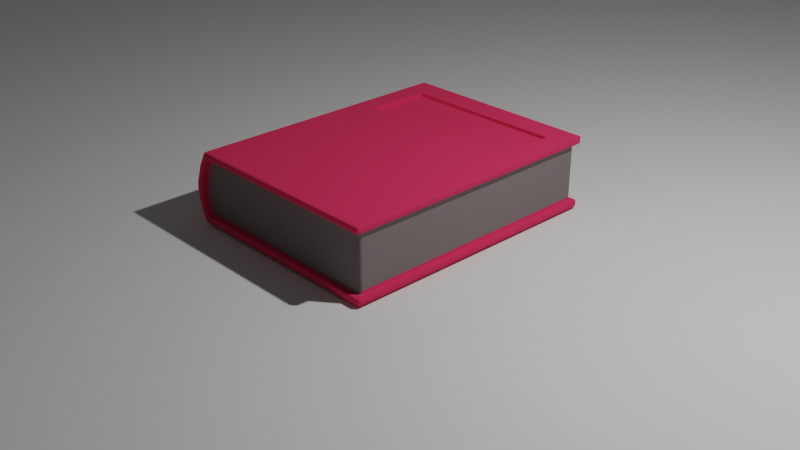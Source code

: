 # Source: Book.blend  (saved by Blender 3.0.42; exported with 4.5.12 LTS)
import bpy
from mathutils import Matrix  # noqa: F401  (used for matrix-valued properties, if any)

bpy.ops.wm.read_factory_settings(use_empty=True)
scene = bpy.context.scene
scene.name = 'Scene'

# ---- collections
col_collection = bpy.data.collections.new('Collection'); scene.collection.children.link(col_collection)

# ---- materials (node trees are filled in below, after node groups)
mat_material_001 = bpy.data.materials.new('Material.001')
mat_material_001.use_transparent_shadow = False
mat_material_002 = bpy.data.materials.new('Material.002')
mat_material_002.use_transparent_shadow = False

# ---- node groups
ng_auto_smooth = bpy.data.node_groups.new('Auto Smooth', 'GeometryNodeTree')
_s = ng_auto_smooth.interface.new_socket(name='Geometry', in_out='OUTPUT', socket_type='NodeSocketGeometry')
_s = ng_auto_smooth.interface.new_socket(name='Geometry', in_out='INPUT', socket_type='NodeSocketGeometry')
_s = ng_auto_smooth.interface.new_socket(name='Angle', in_out='INPUT', socket_type='NodeSocketFloat')
_s.subtype = 'ANGLE'
_s.min_value = 0.0
_s.max_value = 3.142
ng_auto_smooth.is_modifier = True
_N = ng_auto_smooth.nodes; _L = ng_auto_smooth.links
n0 = _N.new('NodeGroupOutput'); n0.name = 'Group Output'; n0.location = (480, -100)
n1 = _N.new('NodeGroupInput'); n1.name = 'Group Input'; n1.location = (-420, -300)
n2 = _N.new('NodeGroupInput'); n2.name = 'Group Input.001'; n2.location = (-60, -100)
n3 = _N.new('GeometryNodeSetShadeSmooth'); n3.name = 'Set Shade Smooth'; n3.location = (120, -100)
n3.domain = 'EDGE'
n4 = _N.new('GeometryNodeSetShadeSmooth'); n4.name = 'Set Shade Smooth.001'; n4.location = (300, -100)
n5 = _N.new('GeometryNodeInputMeshEdgeAngle'); n5.name = 'Edge Angle'; n5.location = (-420, -220)
n6 = _N.new('GeometryNodeInputEdgeSmooth'); n6.name = 'Is Edge Smooth'; n6.location = (-60, -160)
n7 = _N.new('GeometryNodeInputShadeSmooth'); n7.name = 'Is Face Smooth'; n7.location = (-240, -340)
n8 = _N.new('FunctionNodeBooleanMath'); n8.name = 'Boolean Math'; n8.location = (-60, -220)
n9 = _N.new('FunctionNodeCompare'); n9.name = 'Compare'; n9.location = (-240, -180)
n9.operation = 'LESS_EQUAL'
_L.new(n5.outputs[0], n9.inputs[0])
_L.new(n4.outputs[0], n0.inputs[0])
_L.new(n1.outputs[1], n9.inputs[1])
_L.new(n9.outputs[0], n8.inputs[0])
_L.new(n7.outputs[0], n8.inputs[1])
_L.new(n2.outputs[0], n3.inputs[0])
_L.new(n6.outputs[0], n3.inputs[1])
_L.new(n3.outputs[0], n4.inputs[0])
_L.new(n8.outputs[0], n3.inputs[2])
n0.is_active_output = True

# ---- material node trees
mat_material_001.use_nodes = True; mat_material_001.node_tree.nodes.clear()
_N = mat_material_001.node_tree.nodes; _L = mat_material_001.node_tree.links
n0 = _N.new('ShaderNodeBsdfPrincipled'); n0.name = 'Principled BSDF'; n0.location = (10, 300)
n0.distribution = 'GGX'
n0.subsurface_method = 'RANDOM_WALK_SKIN'
n0.inputs[0].default_value = (0.8, 0.02542, 0.1067, 1.0)
n0.inputs[2].default_value = 1.0
n0.inputs[3].default_value = 1.45
n0.inputs[27].default_value = (0.0, 0.0, 0.0, 1.0)
n0.inputs[28].default_value = 1.0
n1 = _N.new('ShaderNodeOutputMaterial'); n1.name = 'Material Output'; n1.location = (300, 300)
_L.new(n0.outputs[0], n1.inputs[0])
n1.is_active_output = True
mat_material_002.use_nodes = True; mat_material_002.node_tree.nodes.clear()
_N = mat_material_002.node_tree.nodes; _L = mat_material_002.node_tree.links
n0 = _N.new('ShaderNodeBsdfPrincipled'); n0.name = 'Principled BSDF'; n0.location = (10, 300)
n0.distribution = 'GGX'
n0.subsurface_method = 'RANDOM_WALK_SKIN'
n0.inputs[0].default_value = (0.1931, 0.159, 0.159, 1.0)
n0.inputs[2].default_value = 1.0
n0.inputs[3].default_value = 1.45
n0.inputs[27].default_value = (0.0, 0.0, 0.0, 1.0)
n0.inputs[28].default_value = 1.0
n1 = _N.new('ShaderNodeOutputMaterial'); n1.name = 'Material Output'; n1.location = (300, 300)
_L.new(n0.outputs[0], n1.inputs[0])
n1.is_active_output = True

# ---- world
world_world = bpy.data.worlds.new('World'); scene.world = world_world
world_world.use_nodes = True; world_world.node_tree.nodes.clear()
_N = world_world.node_tree.nodes; _L = world_world.node_tree.links
n0 = _N.new('ShaderNodeOutputWorld'); n0.name = 'World Output'; n0.location = (300, 300)
n1 = _N.new('ShaderNodeBackground'); n1.name = 'Background'; n1.location = (10, 300)
n1.inputs[0].default_value = (0.05088, 0.05088, 0.05088, 1.0)
_L.new(n1.outputs[0], n0.inputs[0])
n0.is_active_output = True
world_world.color = (0.05088, 0.05088, 0.05088)
world_world.use_sun_shadow = False
world_world.sun_shadow_jitter_overblur = 0.0

# ---- cameras
cam_camera = bpy.data.cameras.new('Camera')
cam_camera.clip_end = 100.0
cam_camera.ortho_scale = 7.314

# ---- lights
light_light = bpy.data.lights.new('Light', 'POINT')
light_light.transmission_factor = 0.0
light_light.energy = 1000.0
light_light.shadow_soft_size = 0.1
light_light.shadow_maximum_resolution = 0.006
light_light.use_absolute_resolution = True

# ---- meshes
me_cube = bpy.data.meshes.new('Cube')
me_cube.from_pydata([(1.0, 1.0, 0.8045), (1.0, 1.0, -0.8045), (1.0, -1.0, 0.8045), (1.0, -1.0, -1.0), (-1.224, 1.0, 0.8045), (-1.273, 1.0, -0.8045), (-1.224, -1.0, 0.8045), (-1.273, -1.0, -0.8045), (-1.335, -1.0, -0.4008), (-1.343, -1.0, 0.06481), (-1.279, -1.0, 0.5477), (-1.279, 1.0, 0.5477), (-1.343, 1.0, 0.06481), (-1.335, 1.0, -0.4008), (-1.297, 1.0, -0.6769), (-1.297, -1.0, -0.6769), (-1.349, -1.0, -0.1144), (-1.349, 1.0, -0.1144), (1.0, 1.0, -1.0), (-1.299, 1.0, -1.0), (-1.337, -1.0, 0.5811), (-1.02, 0.3699, 1.0), (-1.356, 1.0, -0.7085), (0.7723, 0.3699, 1.0), (0.7723, 0.8189, 1.0), (-1.299, -1.0, -1.0), (1.0, -1.0, -0.8045), (-1.02, 0.8189, 1.0), (-1.356, -1.0, -0.7085), (-1.395, -1.0, -0.4189), (-1.41, -1.0, -0.1161), (-1.403, -1.0, 0.08108), (-1.337, 1.0, 0.5811), (-1.403, 1.0, 0.08108), (-1.41, 1.0, -0.1161), (-1.395, 1.0, -0.4189), (0.9555, 0.9555, -0.7085), (0.9555, 0.9555, -0.8045), (0.9555, -0.9555, -0.7085), (0.9555, -0.9555, -0.8045), (0.9555, 0.9555, 0.8045), (0.9555, 0.9555, 0.5811), (0.9555, 0.9555, 0.08108), (0.9555, 0.9555, -0.1161), (0.9555, 0.9555, -0.4189), (0.9555, -0.9555, 0.8045), (0.9555, -0.9555, 0.5811), (0.9555, -0.9555, 0.08108), (0.9555, -0.9555, -0.1161), (0.9555, -0.9555, -0.4189), (-1.335, 0.937, -0.4008), (-1.343, 0.937, 0.06481), (-1.279, 0.937, 0.5477), (-1.335, -0.937, -0.4008), (-1.343, -0.937, 0.06481), (-1.279, -0.937, 0.5477), (-1.297, -0.937, -0.6769), (-1.297, 0.937, -0.6769), (-1.349, -0.937, -0.1144), (-1.349, 0.937, -0.1144), (-1.273, 0.937, -0.8045), (-1.224, -0.937, 0.8045), (-1.273, -0.937, -0.8045), (-1.224, 0.937, 0.8045), (1.0, -1.0, 1.0), (-1.247, -1.0, 1.0), (1.0, 1.0, 1.0), (-1.247, 1.0, 1.0), (0.7723, 0.3699, 0.8789), (-1.02, 0.3699, 0.8789), (0.7723, 0.8189, 0.8789), (-1.02, 0.8189, 0.8789)], [], [(24, 27, 71, 70), (6, 10, 55, 61), (20, 65, 67, 32), (19, 18, 3, 25), (8, 15, 56, 53), (15, 7, 62, 56), (1, 5, 60, 37), (26, 1, 37, 39), (14, 13, 50, 57), (4, 0, 40, 63), (13, 17, 59, 50), (7, 26, 39, 62), (28, 29, 35, 22), (30, 31, 33, 34), (31, 20, 32, 33), (12, 11, 52, 51), (0, 2, 45, 40), (11, 4, 63, 52), (2, 6, 61, 45), (25, 28, 22, 19), (10, 9, 54, 55), (17, 12, 51, 59), (5, 14, 57, 60), (29, 30, 34, 35), (9, 16, 58, 54), (16, 8, 53, 58), (5, 1, 18, 19), (10, 6, 65, 20), (14, 5, 19, 22), (6, 2, 64, 65), (2, 0, 66, 64), (26, 7, 25, 3), (0, 4, 67, 66), (1, 26, 3, 18), (15, 8, 29, 28), (16, 9, 31, 30), (9, 10, 20, 31), (4, 11, 32, 67), (11, 12, 33, 32), (17, 13, 35, 34), (13, 14, 22, 35), (7, 15, 28, 25), (8, 16, 30, 29), (12, 17, 34, 33), (46, 45, 61, 55), (41, 40, 45, 46), (52, 63, 40, 41), (57, 50, 44, 36), (59, 51, 42, 43), (51, 52, 41, 42), (36, 44, 49, 38), (43, 42, 47, 48), (42, 41, 46, 47), (38, 49, 53, 56), (48, 47, 54, 58), (47, 46, 55, 54), (39, 38, 56, 62), (37, 36, 38, 39), (60, 57, 36, 37), (49, 48, 58, 53), (44, 43, 48, 49), (50, 59, 43, 44), (23, 21, 65, 64), (24, 23, 64, 66), (21, 27, 67, 65), (27, 24, 66, 67), (70, 71, 69, 68), (23, 24, 70, 68), (27, 21, 69, 71), (21, 23, 68, 69)])
me_cube.polygons.foreach_set('use_smooth', [True] * 70)
me_cube.polygons.foreach_set('material_index', [0, 0, 0, 0, 0, 0, 0, 0, 0, 0, 0, 0, 0, 0, 0, 0, 0, 0, 0, 0, 0, 0, 0, 0, 0, 0, 0, 0, 0, 0, 0, 0, 0, 0, 0, 0, 0, 0, 0, 0, 0, 0, 0, 0, 1, 1, 1, 1, 1, 1, 1, 1, 1, 1, 1, 1, 1, 0, 0, 1, 1, 1, 0, 0, 0, 0, 0, 0, 0, 0])
_uv = me_cube.uv_layers.new(name='UVMap')
_uv.uv.foreach_set('vector', [0.6503, 0.5285, 0.8497, 0.5285, 0.8497, 0.5285, 0.6503, 0.5285, 0.6006, 0.9782, 0.5685, 0.979, 0.5685, 0.979, 0.6006, 0.9782, 0.5726, 0.0, 0.625, 0.0, 0.625, 0.25, 0.5726, 0.25, 0.125, 0.5, 0.375, 0.5, 0.375, 0.75, 0.125, 0.75, 0.4499, 0.9796, 0.4154, 0.9789, 0.4154, 0.9789, 0.4499, 0.9796, 0.4154, 0.9789, 0.3994, 0.9787, 0.3994, 0.9787, 0.4154, 0.9789, 0.3994, 0.5, 0.3994, 0.2713, 0.3994, 0.2713, 0.3994, 0.5, 0.3994, 0.75, 0.3994, 0.5, 0.3994, 0.5, 0.3994, 0.75, 0.4154, 0.2709, 0.4499, 0.2706, 0.4499, 0.2706, 0.4154, 0.2709, 0.6006, 0.2718, 0.6006, 0.5, 0.6006, 0.5, 0.6006, 0.2718, 0.4499, 0.2706, 0.4857, 0.2703, 0.4857, 0.2703, 0.4499, 0.2706, 0.3994, 0.9787, 0.3994, 0.75, 0.3994, 0.75, 0.3994, 0.9787, 0.4114, 0.0, 0.4476, 0.0, 0.4476, 0.25, 0.4114, 0.25, 0.4855, 0.0, 0.5101, 0.0, 0.5101, 0.25, 0.4855, 0.25, 0.5101, 0.0, 0.5726, 0.0, 0.5726, 0.25, 0.5101, 0.25, 0.5081, 0.2703, 0.5685, 0.271, 0.5685, 0.271, 0.5081, 0.2703, 0.6006, 0.5, 0.6006, 0.75, 0.6006, 0.75, 0.6006, 0.5, 0.5685, 0.271, 0.6006, 0.2718, 0.6006, 0.2718, 0.5685, 0.271, 0.6006, 0.75, 0.6006, 0.9782, 0.6006, 0.9782, 0.6006, 0.75, 0.375, 0.0, 0.4114, 0.0, 0.4114, 0.25, 0.375, 0.25, 0.5685, 0.979, 0.5081, 0.9795, 0.5081, 0.9795, 0.5685, 0.979, 0.4857, 0.2703, 0.5081, 0.2703, 0.5081, 0.2703, 0.4857, 0.2703, 0.3994, 0.2713, 0.4154, 0.2709, 0.4154, 0.2709, 0.3994, 0.2713, 0.4476, 0.0, 0.4855, 0.0, 0.4855, 0.25, 0.4476, 0.25, 0.5081, 0.9795, 0.4857, 0.9797, 0.4857, 0.9797, 0.5081, 0.9795, 0.4857, 0.9797, 0.4499, 0.9796, 0.4499, 0.9796, 0.4857, 0.9797, 0.3994, 0.2713, 0.3994, 0.5, 0.375, 0.5, 0.375, 0.25, 0.5685, 0.979, 0.6006, 0.9782, 0.625, 1.0, 0.5726, 1.0, 0.4154, 0.2709, 0.3994, 0.2713, 0.375, 0.25, 0.4114, 0.25, 0.6006, 0.9782, 0.6006, 0.75, 0.625, 0.75, 0.625, 1.0, 0.6006, 0.75, 0.6006, 0.5, 0.625, 0.5, 0.625, 0.75, 0.3994, 0.75, 0.3994, 0.9787, 0.375, 1.0, 0.375, 0.75, 0.6006, 0.5, 0.6006, 0.2718, 0.625, 0.25, 0.625, 0.5, 0.3994, 0.5, 0.3994, 0.75, 0.375, 0.75, 0.375, 0.5, 0.4154, 0.9789, 0.4499, 0.9796, 0.4476, 1.0, 0.4114, 1.0, 0.4857, 0.9797, 0.5081, 0.9795, 0.5101, 1.0, 0.4855, 1.0, 0.5081, 0.9795, 0.5685, 0.979, 0.5726, 1.0, 0.5101, 1.0, 0.6006, 0.2718, 0.5685, 0.271, 0.5726, 0.25, 0.625, 0.25, 0.5685, 0.271, 0.5081, 0.2703, 0.5101, 0.25, 0.5726, 0.25, 0.4857, 0.2703, 0.4499, 0.2706, 0.4476, 0.25, 0.4855, 0.25, 0.4499, 0.2706, 0.4154, 0.2709, 0.4114, 0.25, 0.4476, 0.25, 0.3994, 0.9787, 0.4154, 0.9789, 0.4114, 1.0, 0.375, 1.0, 0.4499, 0.9796, 0.4857, 0.9797, 0.4855, 1.0, 0.4476, 1.0, 0.5081, 0.2703, 0.4857, 0.2703, 0.4855, 0.25, 0.5101, 0.25, 0.5726, 0.75, 0.6006, 0.75, 0.6006, 0.9782, 0.5685, 0.979, 0.5726, 0.5, 0.6006, 0.5, 0.6006, 0.75, 0.5726, 0.75, 0.5685, 0.271, 0.6006, 0.2718, 0.6006, 0.5, 0.5726, 0.5, 0.4154, 0.2709, 0.4499, 0.2706, 0.4476, 0.5, 0.4114, 0.5, 0.4857, 0.2703, 0.5081, 0.2703, 0.5101, 0.5, 0.4855, 0.5, 0.5081, 0.2703, 0.5685, 0.271, 0.5726, 0.5, 0.5101, 0.5, 0.4114, 0.5, 0.4476, 0.5, 0.4476, 0.75, 0.4114, 0.75, 0.4855, 0.5, 0.5101, 0.5, 0.5101, 0.75, 0.4855, 0.75, 0.5101, 0.5, 0.5726, 0.5, 0.5726, 0.75, 0.5101, 0.75, 0.4114, 0.75, 0.4476, 0.75, 0.4499, 0.9796, 0.4154, 0.9789, 0.4855, 0.75, 0.5101, 0.75, 0.5081, 0.9795, 0.4857, 0.9797, 0.5101, 0.75, 0.5726, 0.75, 0.5685, 0.979, 0.5081, 0.9795, 0.3994, 0.75, 0.4114, 0.75, 0.4154, 0.9789, 0.3994, 0.9787, 0.3994, 0.5, 0.4114, 0.5, 0.4114, 0.75, 0.3994, 0.75, 0.3994, 0.2713, 0.4154, 0.2709, 0.4114, 0.5, 0.3994, 0.5, 0.4476, 0.75, 0.4855, 0.75, 0.4857, 0.9797, 0.4499, 0.9796, 0.4476, 0.5, 0.4855, 0.5, 0.4855, 0.75, 0.4476, 0.75, 0.4499, 0.2706, 0.4857, 0.2703, 0.4855, 0.5, 0.4476, 0.5, 0.6503, 0.7215, 0.8497, 0.7215, 0.875, 0.75, 0.625, 0.75, 0.6503, 0.5285, 0.6503, 0.7215, 0.625, 0.75, 0.625, 0.5, 0.8497, 0.7215, 0.8497, 0.5285, 0.875, 0.5, 0.875, 0.75, 0.8497, 0.5285, 0.6503, 0.5285, 0.625, 0.5, 0.875, 0.5, 0.6503, 0.5285, 0.8497, 0.5285, 0.8497, 0.7215, 0.6503, 0.7215, 0.6503, 0.7215, 0.6503, 0.5285, 0.6503, 0.5285, 0.6503, 0.7215, 0.8497, 0.5285, 0.8497, 0.7215, 0.8497, 0.7215, 0.8497, 0.5285, 0.8497, 0.7215, 0.6503, 0.7215, 0.6503, 0.7215, 0.8497, 0.7215])
me_cube.materials.append(mat_material_001)
me_cube.materials.append(mat_material_002)
me_cube.use_remesh_preserve_volume = False
me_cube.use_remesh_preserve_attributes = False
me_cube.use_mirror_vertex_groups = False
me_cube.update()
me_plane = bpy.data.meshes.new('Plane')
me_plane.from_pydata([(-1.0, -1.0, 0.0), (1.0, -1.0, 0.0), (-1.0, 1.0, 0.0), (1.0, 1.0, 0.0)], [], [(0, 1, 3, 2)])
_uv = me_plane.uv_layers.new(name='UVMap')
_uv.uv.foreach_set('vector', [0.0, 0.0, 1.0, 0.0, 1.0, 1.0, 0.0, 1.0])
me_plane.use_remesh_fix_poles = True
me_plane.use_remesh_preserve_attributes = False
me_plane.update()

# ---- objects
ob_cube = bpy.data.objects.new('Cube', me_cube)
ob_light = bpy.data.objects.new('Light', light_light)
ob_camera = bpy.data.objects.new('Camera', cam_camera)
ob_plane = bpy.data.objects.new('Plane', me_plane)

# ---- transforms, parenting, visibility, modifiers, constraints
ob_cube.location = (0.07524, -5.56e-08, 0.4138)
ob_cube.scale = (1.0, 1.494, 0.3862)
ob_cube.lock_rotations_4d = False
ob_cube.empty_display_type = 'ARROWS'
ob_cube.lineart.crease_threshold = 0.0
_m = ob_cube.modifiers.new('Bevel', 'BEVEL')
_m.width = 3.79
_m.width_pct = 3.79
_m.segments = 4
_m = ob_cube.modifiers.new('Auto Smooth', 'NODES')
_m.node_group = ng_auto_smooth
_gi = [s.identifier for s in ng_auto_smooth.interface.items_tree if s.item_type == 'SOCKET' and s.in_out == 'INPUT']
_m[_gi[1]] = 0.5236  # Angle
ob_light.location = (4.076, 1.005, 5.904)
ob_light.rotation_euler = (0.6503, 0.05522, 1.866)
ob_light.lock_rotations_4d = False
ob_light.empty_display_type = 'ARROWS'
ob_light.color = (0.0, 0.0, 0.0, 0.0)
ob_light.lineart.crease_threshold = 0.0
ob_camera.location = (7.359, -6.926, 4.958)
ob_camera.rotation_euler = (1.109, 0.0, 0.8149)
ob_camera.lock_rotations_4d = False
ob_camera.empty_display_type = 'ARROWS'
ob_camera.color = (0.0, 0.0, 0.0, 0.0)
ob_camera.display_type = 'WIRE'
ob_camera.lineart.crease_threshold = 0.0
ob_plane.location = (0.0, 0.0, 0.0)
ob_plane.scale = (16.41, 16.41, 16.41)

# ---- collection membership
col_collection.objects.link(ob_cube)
col_collection.objects.link(ob_light)
col_collection.objects.link(ob_camera)
col_collection.objects.link(ob_plane)

# ---- scene / render settings (as saved in the file)
scene.camera = ob_camera
scene.frame_start = 1; scene.frame_end = 250; scene.frame_set(1)
scene.render.engine = 'BLENDER_EEVEE_NEXT'
scene.cycles.sampling_pattern = 'TABULATED_SOBOL'
scene.cycles.use_light_tree = False
scene.view_settings.view_transform = 'Filmic'
bpy.context.view_layer.update()
